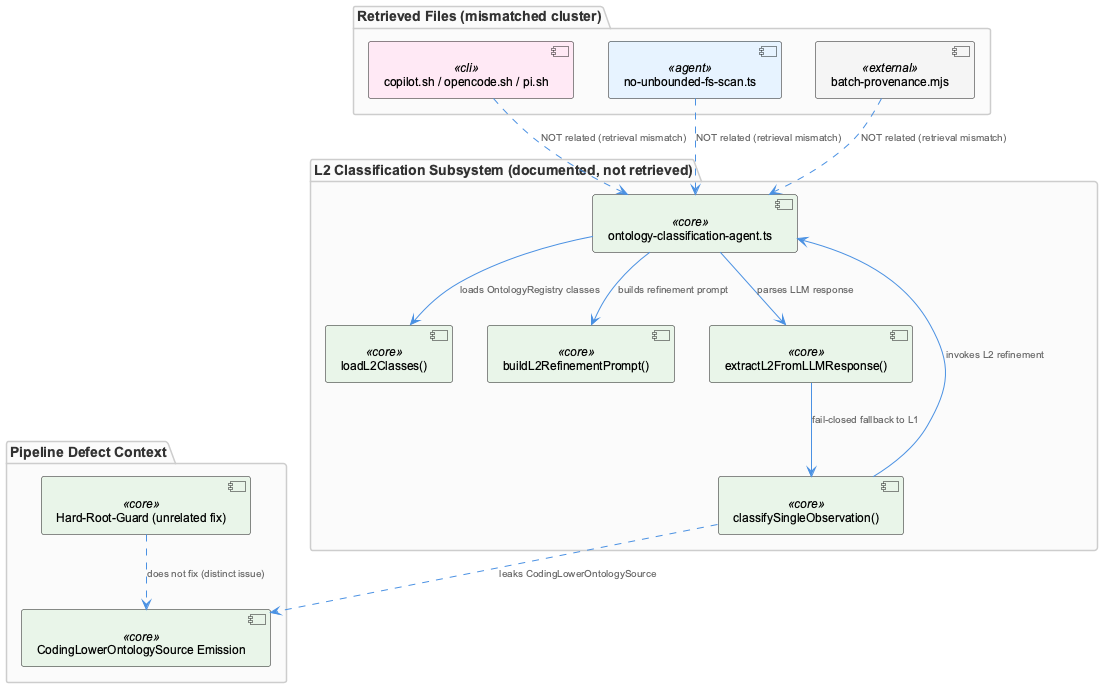

The diagram above was rendered by PlantUML. Its source (embedded in the PNG):
@startuml
!include /Users/Q284340/Agentic/coding/docs/puml/_standard-style.puml

package "L2 Classification Subsystem (documented, not retrieved)" {
  component "ontology-classification-agent.ts" as agent <<core>>
  component "loadL2Classes()" as loadL2 <<core>>
  component "buildL2RefinementPrompt()" as buildPrompt <<core>>
  component "extractL2FromLLMResponse()" as extract <<core>>
  component "classifySingleObservation()" as classify <<core>>
}

package "Pipeline Defect Context" {
  component "CodingLowerOntologySource Emission" as bug <<core>>
  component "Hard-Root-Guard (unrelated fix)" as guard <<core>>
}

package "Retrieved Files (mismatched cluster)" {
  component "copilot.sh / opencode.sh / pi.sh" as launchers <<cli>>
  component "no-unbounded-fs-scan.ts" as guardTool <<agent>>
  component "batch-provenance.mjs" as dashboard <<external>>
}

agent --> loadL2 : "loads OntologyRegistry classes"
agent --> buildPrompt : "builds refinement prompt"
agent --> extract : "parses LLM response"
classify --> agent : "invokes L2 refinement"
extract --> classify : "fail-closed fallback to L1"

classify ..> bug : "leaks CodingLowerOntologySource"
guard ..> bug : "does not fix (distinct issue)"

launchers ..> agent : "NOT related (retrieval mismatch)"
guardTool ..> agent : "NOT related (retrieval mismatch)"
dashboard ..> agent : "NOT related (retrieval mismatch)"

@enduml